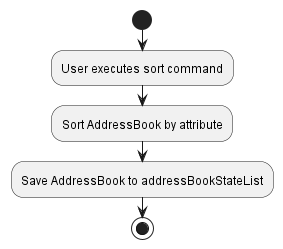

The diagram above was rendered by PlantUML. Its source (embedded in the PNG):
@startuml
start
:User executes sort command;
:Sort AddressBook by attribute;
:Save AddressBook to addressBookStateList;
stop
@enduml